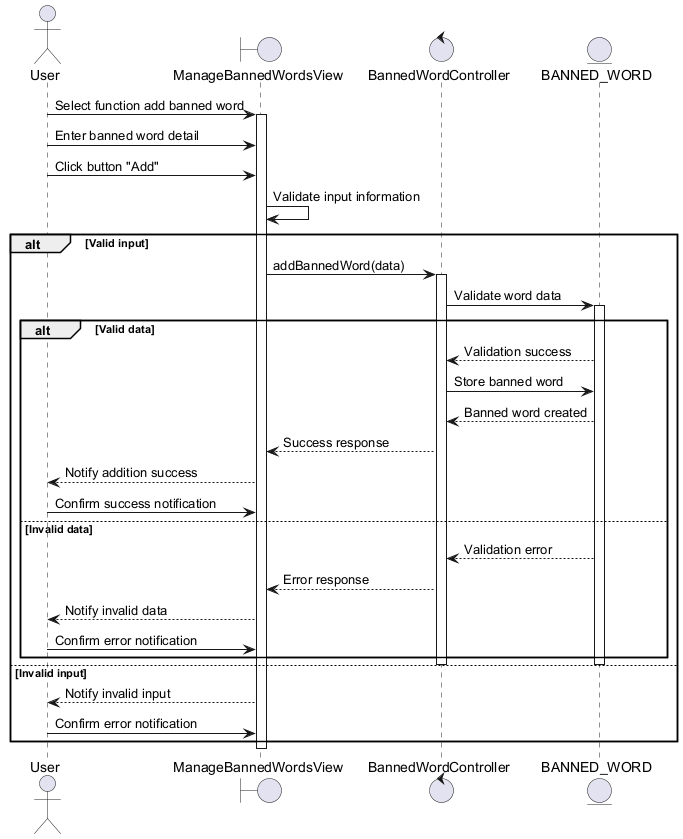

The diagram above was rendered by PlantUML. Its source (embedded in the PNG):
@startuml
actor User
boundary ManageBannedWordsView
control BannedWordController
entity BANNED_WORD

User -> ManageBannedWordsView : Select function add banned word
activate ManageBannedWordsView
User -> ManageBannedWordsView : Enter banned word detail
User -> ManageBannedWordsView : Click button "Add"
ManageBannedWordsView -> ManageBannedWordsView : Validate input information

alt Valid input
    ManageBannedWordsView -> BannedWordController : addBannedWord(data)
    activate BannedWordController
    BannedWordController -> BANNED_WORD : Validate word data
    activate BANNED_WORD

    alt Valid data
        BANNED_WORD --> BannedWordController : Validation success
        BannedWordController -> BANNED_WORD : Store banned word
        BANNED_WORD --> BannedWordController : Banned word created
        BannedWordController --> ManageBannedWordsView : Success response
        ManageBannedWordsView --> User : Notify addition success
        User -> ManageBannedWordsView : Confirm success notification
    else Invalid data
        BANNED_WORD --> BannedWordController : Validation error
        BannedWordController --> ManageBannedWordsView : Error response
        ManageBannedWordsView --> User : Notify invalid data
        User -> ManageBannedWordsView : Confirm error notification
    end
    deactivate BANNED_WORD
    deactivate BannedWordController
else Invalid input
    ManageBannedWordsView --> User : Notify invalid input
    User -> ManageBannedWordsView : Confirm error notification
end
deactivate ManageBannedWordsView
@enduml